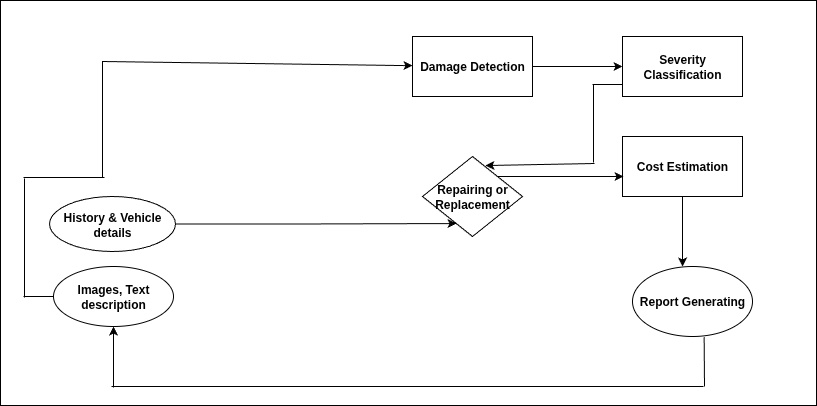

The diagram above was exported from draw.io. Its source (the exported page's mxGraphModel, read from the mxfile embedded in the PNG):
<mxGraphModel dx="2210" dy="793" grid="0" gridSize="10" guides="1" tooltips="1" connect="1" arrows="1" fold="1" page="1" pageScale="1" pageWidth="850" pageHeight="1100" background="light-dark(#FFFFFF,#FFFFFF)" math="0" shadow="0" adaptiveColors="none">
  <root>
    <mxCell id="0" />
    <mxCell id="1" parent="0" />
    <mxCell id="jiEhvdEGGCfsYhaUstnV-1" value="&lt;b&gt;Images, Text description&lt;/b&gt;" style="ellipse;whiteSpace=wrap;html=1;labelBackgroundColor=none;rounded=0;" parent="1" vertex="1">
      <mxGeometry x="51" y="300" width="120" height="60" as="geometry" />
    </mxCell>
    <mxCell id="jiEhvdEGGCfsYhaUstnV-75" style="edgeStyle=orthogonalEdgeStyle;rounded=0;orthogonalLoop=1;jettySize=auto;html=1;exitX=1;exitY=0.5;exitDx=0;exitDy=0;entryX=0;entryY=0.5;entryDx=0;entryDy=0;labelBackgroundColor=none;fontColor=default;" parent="1" source="jiEhvdEGGCfsYhaUstnV-7" target="jiEhvdEGGCfsYhaUstnV-8" edge="1">
      <mxGeometry relative="1" as="geometry" />
    </mxCell>
    <mxCell id="jiEhvdEGGCfsYhaUstnV-7" value="&lt;b&gt;Damage Detection&lt;/b&gt;" style="rounded=0;whiteSpace=wrap;html=1;labelBackgroundColor=none;" parent="1" vertex="1">
      <mxGeometry x="410" y="70" width="120" height="60" as="geometry" />
    </mxCell>
    <mxCell id="jiEhvdEGGCfsYhaUstnV-8" value="&lt;b&gt;Severity Classification&lt;/b&gt;" style="rounded=0;whiteSpace=wrap;html=1;labelBackgroundColor=none;" parent="1" vertex="1">
      <mxGeometry x="620" y="70" width="120" height="60" as="geometry" />
    </mxCell>
    <mxCell id="jiEhvdEGGCfsYhaUstnV-11" value="&lt;b&gt;Cost Estimation&lt;/b&gt;" style="rounded=0;whiteSpace=wrap;html=1;labelBackgroundColor=none;" parent="1" vertex="1">
      <mxGeometry x="620" y="170" width="120" height="60" as="geometry" />
    </mxCell>
    <mxCell id="jiEhvdEGGCfsYhaUstnV-16" value="&lt;b&gt;Report Generating&lt;/b&gt;" style="ellipse;whiteSpace=wrap;html=1;labelBackgroundColor=none;rounded=0;" parent="1" vertex="1">
      <mxGeometry x="630" y="300" width="120" height="70" as="geometry" />
    </mxCell>
    <mxCell id="jiEhvdEGGCfsYhaUstnV-36" value="" style="endArrow=classic;html=1;rounded=0;labelBackgroundColor=none;fontColor=default;" parent="1" target="jiEhvdEGGCfsYhaUstnV-7" edge="1">
      <mxGeometry relative="1" as="geometry">
        <mxPoint x="100" y="211" as="sourcePoint" />
        <mxPoint x="250" y="95" as="targetPoint" />
        <Array as="points">
          <mxPoint x="100" y="179" />
          <mxPoint x="100" y="95" />
        </Array>
      </mxGeometry>
    </mxCell>
    <mxCell id="kITP4ZYEr-0t-wBPX8VZ-10" style="edgeStyle=orthogonalEdgeStyle;rounded=0;orthogonalLoop=1;jettySize=auto;html=1;exitX=1;exitY=0;exitDx=0;exitDy=0;" parent="1" source="jiEhvdEGGCfsYhaUstnV-10" edge="1">
      <mxGeometry relative="1" as="geometry">
        <mxPoint x="621" y="210" as="targetPoint" />
        <mxPoint x="502" y="210" as="sourcePoint" />
      </mxGeometry>
    </mxCell>
    <mxCell id="jiEhvdEGGCfsYhaUstnV-10" value="&lt;b&gt;Repairing or Replacement&lt;/b&gt;" style="rhombus;whiteSpace=wrap;html=1;labelBackgroundColor=none;rounded=0;" parent="1" vertex="1">
      <mxGeometry x="420" y="190" width="100" height="80" as="geometry" />
    </mxCell>
    <mxCell id="jiEhvdEGGCfsYhaUstnV-104" value="" style="endArrow=none;html=1;rounded=0;labelBackgroundColor=none;fontColor=default;" parent="1" edge="1">
      <mxGeometry width="50" height="50" relative="1" as="geometry">
        <mxPoint x="591" y="196" as="sourcePoint" />
        <mxPoint x="591" y="118" as="targetPoint" />
      </mxGeometry>
    </mxCell>
    <mxCell id="jiEhvdEGGCfsYhaUstnV-115" value="" style="endArrow=none;html=1;rounded=0;entryX=0;entryY=0.75;entryDx=0;entryDy=0;labelBackgroundColor=none;fontColor=default;" parent="1" edge="1">
      <mxGeometry width="50" height="50" relative="1" as="geometry">
        <mxPoint x="590" y="118" as="sourcePoint" />
        <mxPoint x="620" y="118" as="targetPoint" />
      </mxGeometry>
    </mxCell>
    <mxCell id="jiEhvdEGGCfsYhaUstnV-122" style="edgeStyle=orthogonalEdgeStyle;rounded=0;orthogonalLoop=1;jettySize=auto;html=1;entryX=0.417;entryY=0;entryDx=0;entryDy=0;entryPerimeter=0;labelBackgroundColor=none;fontColor=default;" parent="1" source="jiEhvdEGGCfsYhaUstnV-11" target="jiEhvdEGGCfsYhaUstnV-16" edge="1">
      <mxGeometry relative="1" as="geometry" />
    </mxCell>
    <mxCell id="7T_VXo1LwiaWGpAQ4LIu-6" value="" style="endArrow=none;html=1;rounded=0;entryX=0.597;entryY=1.009;entryDx=0;entryDy=0;entryPerimeter=0;labelBackgroundColor=none;fontColor=default;" parent="1" target="jiEhvdEGGCfsYhaUstnV-16" edge="1">
      <mxGeometry width="50" height="50" relative="1" as="geometry">
        <mxPoint x="702" y="420" as="sourcePoint" />
        <mxPoint x="740" y="380" as="targetPoint" />
      </mxGeometry>
    </mxCell>
    <mxCell id="7T_VXo1LwiaWGpAQ4LIu-12" value="" style="endArrow=none;html=1;rounded=0;labelBackgroundColor=none;fontColor=default;" parent="1" edge="1">
      <mxGeometry width="50" height="50" relative="1" as="geometry">
        <mxPoint x="109" y="420" as="sourcePoint" />
        <mxPoint x="701" y="420" as="targetPoint" />
      </mxGeometry>
    </mxCell>
    <mxCell id="kITP4ZYEr-0t-wBPX8VZ-14" value="" style="endArrow=classic;html=1;rounded=0;entryX=0.65;entryY=0.113;entryDx=0;entryDy=0;entryPerimeter=0;" parent="1" edge="1">
      <mxGeometry width="50" height="50" relative="1" as="geometry">
        <mxPoint x="592" y="197" as="sourcePoint" />
        <mxPoint x="483" y="199.03999999999996" as="targetPoint" />
        <Array as="points" />
      </mxGeometry>
    </mxCell>
    <mxCell id="kITP4ZYEr-0t-wBPX8VZ-16" value="&lt;b style=&quot;forced-color-adjust: none; color: rgb(0, 0, 0); font-family: Helvetica; font-size: 12px; font-style: normal; font-variant-ligatures: normal; font-variant-caps: normal; letter-spacing: normal; orphans: 2; text-align: center; text-indent: 0px; text-transform: none; widows: 2; word-spacing: 0px; -webkit-text-stroke-width: 0px; white-space: normal; text-decoration-thickness: initial; text-decoration-style: initial; text-decoration-color: initial; background-color: rgb(255, 255, 255); box-shadow: none !important;&quot;&gt;History &amp;amp; Vehicle details&lt;/b&gt;" style="ellipse;whiteSpace=wrap;html=1;fillColor=#FFFFFF;" parent="1" vertex="1">
      <mxGeometry x="47" y="230" width="126" height="55" as="geometry" />
    </mxCell>
    <mxCell id="kITP4ZYEr-0t-wBPX8VZ-18" style="edgeStyle=orthogonalEdgeStyle;rounded=0;orthogonalLoop=1;jettySize=auto;html=1;entryX=0.34;entryY=0.838;entryDx=0;entryDy=0;entryPerimeter=0;" parent="1" source="kITP4ZYEr-0t-wBPX8VZ-16" target="jiEhvdEGGCfsYhaUstnV-10" edge="1">
      <mxGeometry relative="1" as="geometry" />
    </mxCell>
    <mxCell id="kITP4ZYEr-0t-wBPX8VZ-20" value="" style="endArrow=none;html=1;rounded=0;entryX=0;entryY=0.5;entryDx=0;entryDy=0;" parent="1" target="jiEhvdEGGCfsYhaUstnV-1" edge="1">
      <mxGeometry width="50" height="50" relative="1" as="geometry">
        <mxPoint x="21" y="330" as="sourcePoint" />
        <mxPoint x="78" y="326" as="targetPoint" />
      </mxGeometry>
    </mxCell>
    <mxCell id="kITP4ZYEr-0t-wBPX8VZ-22" value="" style="endArrow=none;html=1;rounded=0;" parent="1" edge="1">
      <mxGeometry width="50" height="50" relative="1" as="geometry">
        <mxPoint x="22" y="331" as="sourcePoint" />
        <mxPoint x="22" y="212" as="targetPoint" />
      </mxGeometry>
    </mxCell>
    <mxCell id="kITP4ZYEr-0t-wBPX8VZ-25" value="" style="endArrow=none;html=1;rounded=0;" parent="1" edge="1">
      <mxGeometry width="50" height="50" relative="1" as="geometry">
        <mxPoint x="21" y="211" as="sourcePoint" />
        <mxPoint x="102" y="211" as="targetPoint" />
      </mxGeometry>
    </mxCell>
    <mxCell id="kITP4ZYEr-0t-wBPX8VZ-27" value="" style="endArrow=classic;html=1;rounded=0;entryX=0.5;entryY=1;entryDx=0;entryDy=0;" parent="1" target="jiEhvdEGGCfsYhaUstnV-1" edge="1">
      <mxGeometry width="50" height="50" relative="1" as="geometry">
        <mxPoint x="111" y="421" as="sourcePoint" />
        <mxPoint x="146" y="380" as="targetPoint" />
      </mxGeometry>
    </mxCell>
    <mxCell id="90QjQzlFJKVyCKLvlQ1I-1" value="" style="rounded=0;whiteSpace=wrap;html=1;fillColor=none;" vertex="1" parent="1">
      <mxGeometry x="-2" y="34" width="816" height="405" as="geometry" />
    </mxCell>
  </root>
</mxGraphModel>